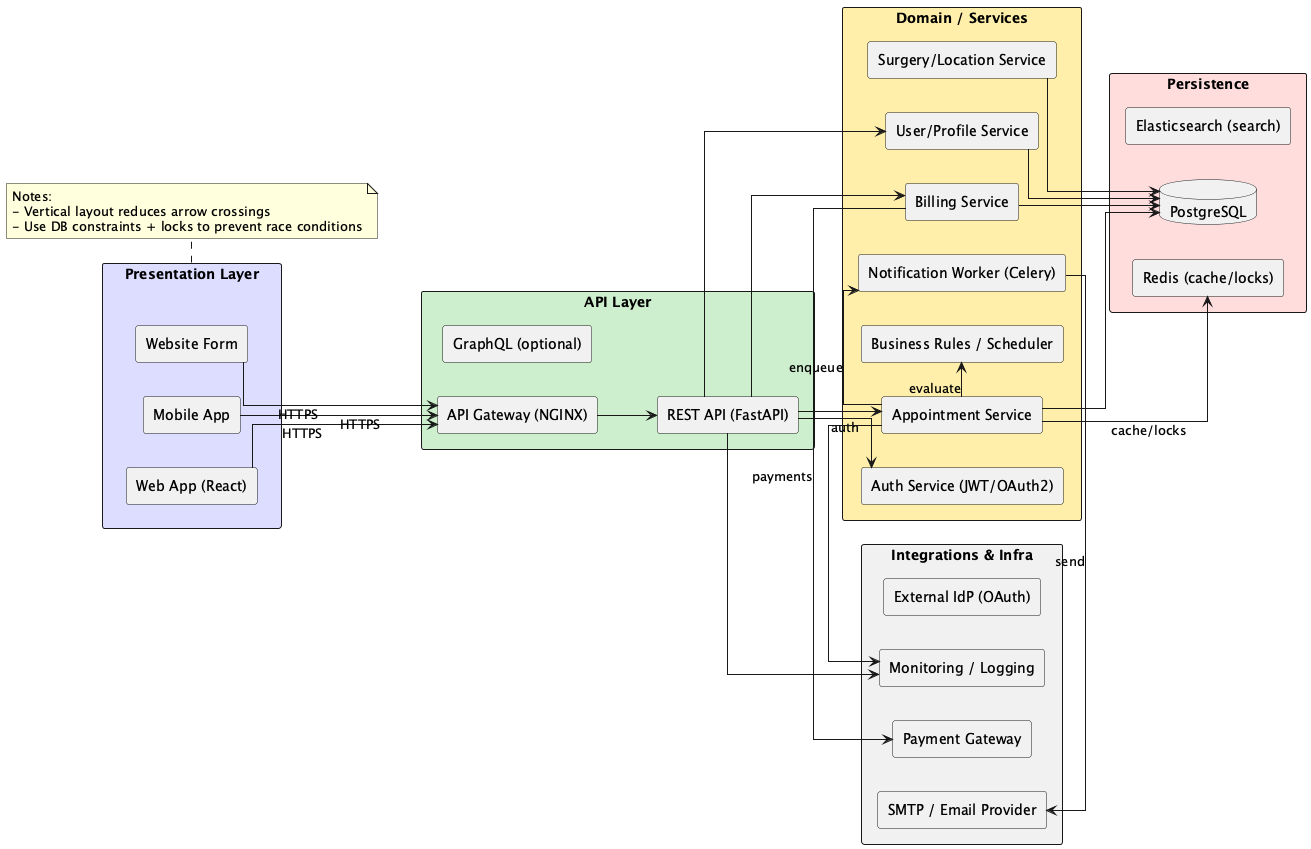

The diagram above was rendered by PlantUML. Its source (embedded in the PNG):
@startuml layered_architecture
skinparam componentStyle rectangle
skinparam linetype ortho
left to right direction

' Use rectangular bands to force vertical stacking and minimize crossing
rectangle "Presentation Layer" as Presentation #DDDDFF {
  component "Web App (React)" as Web
  component "Mobile App" as Mobile
  component "Website Form" as WebForms
}

rectangle "API Layer" as API #CCEECC {
  component "API Gateway (NGINX)" as Gateway
  component "REST API (FastAPI)" as REST
  component "GraphQL (optional)" as GraphQL
}

rectangle "Domain / Services" as Domain #FFEFAA {
  component "Auth Service (JWT/OAuth2)" as Auth
  component "Appointment Service" as ApptSvc
  component "User/Profile Service" as UserSvc
  component "Billing Service" as BillingSvc
  component "Notification Worker (Celery)" as Notify
  component "Surgery/Location Service" as SurgerySvc
  component "Business Rules / Scheduler" as Rules
}

rectangle "Persistence" as Persist #FFDDDD {
  database "PostgreSQL" as PG
  component "Redis (cache/locks)" as Cache
  component "Elasticsearch (search)" as Search
}

rectangle "Integrations & Infra" as Infra #F0F0F0 {
  component "SMTP / Email Provider" as Email
  component "Payment Gateway" as Payment
  component "External IdP (OAuth)" as IdP
  component "Monitoring / Logging" as Monitor
}

' Connections (use orthogonal routing and mostly downward/right to avoid crossing)
Web -down-> Gateway : HTTPS
Mobile -down-> Gateway : HTTPS
WebForms -down-> Gateway : HTTPS

Gateway -down-> REST
REST -down-> ApptSvc
REST -right-> Auth : auth
REST -down-> UserSvc
REST -down-> BillingSvc

ApptSvc -down-> PG
UserSvc -down-> PG
BillingSvc -down-> PG
SurgerySvc -down-> PG

ApptSvc -right-> Cache : cache/locks
ApptSvc -right-> Notify : enqueue
Notify -right-> Email : send

BillingSvc -right-> Payment : payments
ApptSvc -right-> Rules : evaluate

' Monitoring / logging as single directional to avoid back edges
REST -right-> Monitor
ApptSvc -right-> Monitor

note bottom of Presentation
  Notes:
  - Vertical layout reduces arrow crossings
  - Use DB constraints + locks to prevent race conditions
end note

@enduml